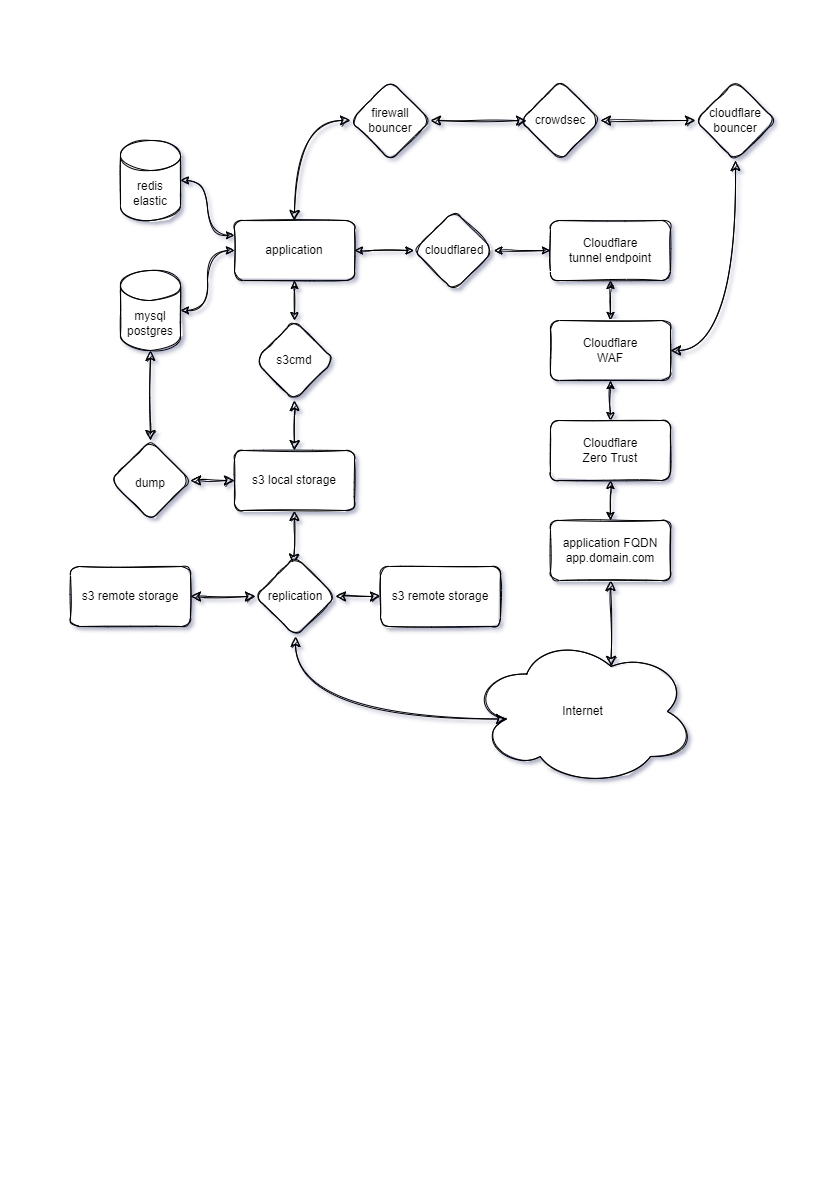

The diagram above was exported from draw.io. Its source (the exported page's mxGraphModel, read from the mxfile embedded in the PNG):
<mxGraphModel dx="877" dy="603" grid="1" gridSize="10" guides="1" tooltips="1" connect="1" arrows="0" fold="1" page="1" pageScale="1" pageWidth="827" pageHeight="1169" background="none" math="0" shadow="1">
  <root>
    <mxCell id="0" />
    <mxCell id="1" parent="0" />
    <mxCell id="GUHPt-Px8GTi0HaTw-G7-6" style="edgeStyle=orthogonalEdgeStyle;rounded=1;orthogonalLoop=1;jettySize=auto;html=1;exitX=1;exitY=0.5;exitDx=0;exitDy=0;entryX=0;entryY=0.5;entryDx=0;entryDy=0;startArrow=classic;startFill=1;curved=1;sketch=1;" edge="1" parent="1" source="GUHPt-Px8GTi0HaTw-G7-1" target="GUHPt-Px8GTi0HaTw-G7-4">
      <mxGeometry relative="1" as="geometry" />
    </mxCell>
    <mxCell id="GUHPt-Px8GTi0HaTw-G7-20" style="edgeStyle=orthogonalEdgeStyle;rounded=1;orthogonalLoop=1;jettySize=auto;html=1;exitX=0.5;exitY=1;exitDx=0;exitDy=0;entryX=0.5;entryY=0;entryDx=0;entryDy=0;startArrow=classic;startFill=1;curved=1;sketch=1;" edge="1" parent="1" source="GUHPt-Px8GTi0HaTw-G7-1" target="GUHPt-Px8GTi0HaTw-G7-16">
      <mxGeometry relative="1" as="geometry" />
    </mxCell>
    <mxCell id="GUHPt-Px8GTi0HaTw-G7-1" value="application" style="rounded=1;whiteSpace=wrap;html=1;sketch=1;" vertex="1" parent="1">
      <mxGeometry x="234" y="220" width="120" height="60" as="geometry" />
    </mxCell>
    <mxCell id="GUHPt-Px8GTi0HaTw-G7-11" style="edgeStyle=orthogonalEdgeStyle;rounded=1;orthogonalLoop=1;jettySize=auto;html=1;exitX=1;exitY=0.5;exitDx=0;exitDy=0;exitPerimeter=0;entryX=0;entryY=0.25;entryDx=0;entryDy=0;startArrow=classic;startFill=1;curved=1;sketch=1;" edge="1" parent="1" source="GUHPt-Px8GTi0HaTw-G7-2" target="GUHPt-Px8GTi0HaTw-G7-1">
      <mxGeometry relative="1" as="geometry" />
    </mxCell>
    <mxCell id="GUHPt-Px8GTi0HaTw-G7-2" value="redis&lt;br&gt;elastic" style="shape=cylinder3;whiteSpace=wrap;html=1;boundedLbl=1;backgroundOutline=1;size=15;rounded=1;sketch=1;" vertex="1" parent="1">
      <mxGeometry x="120" y="140" width="60" height="80" as="geometry" />
    </mxCell>
    <mxCell id="GUHPt-Px8GTi0HaTw-G7-12" style="edgeStyle=orthogonalEdgeStyle;rounded=1;orthogonalLoop=1;jettySize=auto;html=1;exitX=1;exitY=0.5;exitDx=0;exitDy=0;exitPerimeter=0;entryX=0;entryY=0.5;entryDx=0;entryDy=0;startArrow=classic;startFill=1;curved=1;sketch=1;" edge="1" parent="1" source="GUHPt-Px8GTi0HaTw-G7-3" target="GUHPt-Px8GTi0HaTw-G7-1">
      <mxGeometry relative="1" as="geometry" />
    </mxCell>
    <mxCell id="GUHPt-Px8GTi0HaTw-G7-3" value="mysql&lt;br&gt;postgres" style="shape=cylinder3;whiteSpace=wrap;html=1;boundedLbl=1;backgroundOutline=1;size=15;rounded=1;sketch=1;" vertex="1" parent="1">
      <mxGeometry x="120" y="270" width="60" height="80" as="geometry" />
    </mxCell>
    <mxCell id="GUHPt-Px8GTi0HaTw-G7-8" style="edgeStyle=orthogonalEdgeStyle;rounded=1;orthogonalLoop=1;jettySize=auto;html=1;exitX=1;exitY=0.5;exitDx=0;exitDy=0;startArrow=classic;startFill=1;curved=1;sketch=1;" edge="1" parent="1" source="GUHPt-Px8GTi0HaTw-G7-4" target="GUHPt-Px8GTi0HaTw-G7-7">
      <mxGeometry relative="1" as="geometry" />
    </mxCell>
    <mxCell id="GUHPt-Px8GTi0HaTw-G7-4" value="cloudflared" style="rhombus;whiteSpace=wrap;html=1;rounded=1;sketch=1;" vertex="1" parent="1">
      <mxGeometry x="413.5" y="210" width="80" height="80" as="geometry" />
    </mxCell>
    <mxCell id="GUHPt-Px8GTi0HaTw-G7-27" style="edgeStyle=orthogonalEdgeStyle;rounded=1;orthogonalLoop=1;jettySize=auto;html=1;exitX=0.5;exitY=1;exitDx=0;exitDy=0;entryX=0.5;entryY=0;entryDx=0;entryDy=0;startArrow=classic;startFill=1;curved=1;sketch=1;" edge="1" parent="1" source="GUHPt-Px8GTi0HaTw-G7-7" target="GUHPt-Px8GTi0HaTw-G7-13">
      <mxGeometry relative="1" as="geometry" />
    </mxCell>
    <mxCell id="GUHPt-Px8GTi0HaTw-G7-7" value="Cloudflare&lt;br&gt;tunnel endpoint" style="rounded=1;whiteSpace=wrap;html=1;sketch=1;" vertex="1" parent="1">
      <mxGeometry x="550" y="220" width="120" height="60" as="geometry" />
    </mxCell>
    <mxCell id="GUHPt-Px8GTi0HaTw-G7-9" value="Internet" style="ellipse;shape=cloud;whiteSpace=wrap;html=1;rounded=1;sketch=1;" vertex="1" parent="1">
      <mxGeometry x="470" y="636" width="225" height="150" as="geometry" />
    </mxCell>
    <mxCell id="GUHPt-Px8GTi0HaTw-G7-28" style="edgeStyle=orthogonalEdgeStyle;rounded=1;orthogonalLoop=1;jettySize=auto;html=1;exitX=0.5;exitY=1;exitDx=0;exitDy=0;startArrow=classic;startFill=1;curved=1;sketch=1;" edge="1" parent="1" source="GUHPt-Px8GTi0HaTw-G7-13" target="GUHPt-Px8GTi0HaTw-G7-14">
      <mxGeometry relative="1" as="geometry" />
    </mxCell>
    <mxCell id="GUHPt-Px8GTi0HaTw-G7-13" value="Cloudflare&lt;br&gt;WAF" style="rounded=1;whiteSpace=wrap;html=1;sketch=1;" vertex="1" parent="1">
      <mxGeometry x="550" y="320" width="120" height="60" as="geometry" />
    </mxCell>
    <mxCell id="GUHPt-Px8GTi0HaTw-G7-14" value="Cloudflare&lt;br&gt;Zero Trust" style="rounded=1;whiteSpace=wrap;html=1;sketch=1;" vertex="1" parent="1">
      <mxGeometry x="550" y="420" width="120" height="60" as="geometry" />
    </mxCell>
    <mxCell id="GUHPt-Px8GTi0HaTw-G7-55" style="edgeStyle=none;sketch=1;hachureGap=4;orthogonalLoop=1;jettySize=auto;html=1;exitX=0.5;exitY=1;exitDx=0;exitDy=0;entryX=0.5;entryY=0;entryDx=0;entryDy=0;fontFamily=Architects Daughter;fontSource=https%3A%2F%2Ffonts.googleapis.com%2Fcss%3Ffamily%3DArchitects%2BDaughter;fontSize=16;startArrow=classic;startFill=1;endArrow=classic;startSize=8;endSize=8;sourcePerimeterSpacing=8;targetPerimeterSpacing=8;endFill=1;curved=1;" edge="1" parent="1" source="GUHPt-Px8GTi0HaTw-G7-16" target="GUHPt-Px8GTi0HaTw-G7-17">
      <mxGeometry relative="1" as="geometry" />
    </mxCell>
    <mxCell id="GUHPt-Px8GTi0HaTw-G7-16" value="s3cmd" style="rhombus;whiteSpace=wrap;html=1;rounded=1;sketch=1;" vertex="1" parent="1">
      <mxGeometry x="254" y="320" width="80" height="80" as="geometry" />
    </mxCell>
    <mxCell id="GUHPt-Px8GTi0HaTw-G7-77" style="edgeStyle=orthogonalEdgeStyle;curved=1;sketch=1;hachureGap=4;orthogonalLoop=1;jettySize=auto;html=1;exitX=0.5;exitY=1;exitDx=0;exitDy=0;entryX=0.477;entryY=0.096;entryDx=0;entryDy=0;entryPerimeter=0;fontFamily=Helvetica;fontSize=12;startArrow=classic;startFill=1;endArrow=classic;endFill=1;startSize=8;endSize=8;sourcePerimeterSpacing=8;targetPerimeterSpacing=8;" edge="1" parent="1" source="GUHPt-Px8GTi0HaTw-G7-17" target="GUHPt-Px8GTi0HaTw-G7-19">
      <mxGeometry relative="1" as="geometry" />
    </mxCell>
    <mxCell id="GUHPt-Px8GTi0HaTw-G7-17" value="s3 local storage" style="rounded=1;whiteSpace=wrap;html=1;sketch=1;" vertex="1" parent="1">
      <mxGeometry x="234" y="450" width="120" height="60" as="geometry" />
    </mxCell>
    <mxCell id="GUHPt-Px8GTi0HaTw-G7-63" style="edgeStyle=orthogonalEdgeStyle;curved=1;sketch=1;hachureGap=4;orthogonalLoop=1;jettySize=auto;html=1;exitX=1;exitY=0.5;exitDx=0;exitDy=0;entryX=0;entryY=0.5;entryDx=0;entryDy=0;fontFamily=Helvetica;fontSize=12;startArrow=classic;startFill=1;endArrow=classic;endFill=1;startSize=8;endSize=8;sourcePerimeterSpacing=8;targetPerimeterSpacing=8;" edge="1" parent="1" source="GUHPt-Px8GTi0HaTw-G7-18" target="GUHPt-Px8GTi0HaTw-G7-19">
      <mxGeometry relative="1" as="geometry" />
    </mxCell>
    <mxCell id="GUHPt-Px8GTi0HaTw-G7-18" value="s3 remote storage" style="rounded=1;whiteSpace=wrap;html=1;sketch=1;" vertex="1" parent="1">
      <mxGeometry x="70" y="566" width="120" height="60" as="geometry" />
    </mxCell>
    <mxCell id="GUHPt-Px8GTi0HaTw-G7-62" style="edgeStyle=orthogonalEdgeStyle;sketch=1;hachureGap=4;orthogonalLoop=1;jettySize=auto;html=1;exitX=0.5;exitY=1;exitDx=0;exitDy=0;entryX=0.16;entryY=0.55;entryDx=0;entryDy=0;entryPerimeter=0;fontFamily=Helvetica;fontSize=12;startArrow=classic;startFill=1;endArrow=classic;endFill=1;startSize=8;endSize=8;sourcePerimeterSpacing=8;targetPerimeterSpacing=8;curved=1;" edge="1" parent="1" source="GUHPt-Px8GTi0HaTw-G7-19" target="GUHPt-Px8GTi0HaTw-G7-9">
      <mxGeometry relative="1" as="geometry" />
    </mxCell>
    <mxCell id="GUHPt-Px8GTi0HaTw-G7-64" style="edgeStyle=orthogonalEdgeStyle;curved=1;sketch=1;hachureGap=4;orthogonalLoop=1;jettySize=auto;html=1;exitX=1;exitY=0.5;exitDx=0;exitDy=0;entryX=0;entryY=0.5;entryDx=0;entryDy=0;fontFamily=Helvetica;fontSize=12;startArrow=classic;startFill=1;endArrow=classic;endFill=1;startSize=8;endSize=8;sourcePerimeterSpacing=8;targetPerimeterSpacing=8;" edge="1" parent="1" source="GUHPt-Px8GTi0HaTw-G7-19" target="GUHPt-Px8GTi0HaTw-G7-23">
      <mxGeometry relative="1" as="geometry" />
    </mxCell>
    <mxCell id="GUHPt-Px8GTi0HaTw-G7-19" value="replication" style="rhombus;whiteSpace=wrap;html=1;rounded=1;sketch=1;" vertex="1" parent="1">
      <mxGeometry x="255" y="556" width="80" height="80" as="geometry" />
    </mxCell>
    <mxCell id="GUHPt-Px8GTi0HaTw-G7-23" value="s3 remote storage" style="rounded=1;whiteSpace=wrap;html=1;sketch=1;" vertex="1" parent="1">
      <mxGeometry x="380" y="566" width="120" height="60" as="geometry" />
    </mxCell>
    <mxCell id="GUHPt-Px8GTi0HaTw-G7-44" style="sketch=1;hachureGap=4;orthogonalLoop=1;jettySize=auto;html=1;exitX=0.5;exitY=1;exitDx=0;exitDy=0;entryX=0.625;entryY=0.2;entryDx=0;entryDy=0;entryPerimeter=0;fontFamily=Architects Daughter;fontSource=https%3A%2F%2Ffonts.googleapis.com%2Fcss%3Ffamily%3DArchitects%2BDaughter;fontSize=16;endArrow=classic;startSize=8;endSize=8;sourcePerimeterSpacing=8;targetPerimeterSpacing=8;startArrow=classic;startFill=1;endFill=1;edgeStyle=orthogonalEdgeStyle;curved=1;" edge="1" parent="1" source="GUHPt-Px8GTi0HaTw-G7-35" target="GUHPt-Px8GTi0HaTw-G7-9">
      <mxGeometry relative="1" as="geometry" />
    </mxCell>
    <mxCell id="GUHPt-Px8GTi0HaTw-G7-35" value="application FQDN&lt;br&gt;app.domain.com" style="rounded=1;whiteSpace=wrap;html=1;sketch=1;" vertex="1" parent="1">
      <mxGeometry x="550" y="520" width="120" height="60" as="geometry" />
    </mxCell>
    <mxCell id="GUHPt-Px8GTi0HaTw-G7-39" style="edgeStyle=orthogonalEdgeStyle;rounded=1;orthogonalLoop=1;jettySize=auto;html=1;exitX=0.5;exitY=1;exitDx=0;exitDy=0;startArrow=classic;startFill=1;curved=1;sketch=1;" edge="1" parent="1" source="GUHPt-Px8GTi0HaTw-G7-14" target="GUHPt-Px8GTi0HaTw-G7-35">
      <mxGeometry relative="1" as="geometry">
        <mxPoint x="611" y="487.9999999999999" as="sourcePoint" />
        <mxPoint x="611" y="527.9999999999999" as="targetPoint" />
      </mxGeometry>
    </mxCell>
    <mxCell id="GUHPt-Px8GTi0HaTw-G7-75" style="edgeStyle=orthogonalEdgeStyle;curved=1;sketch=1;hachureGap=4;orthogonalLoop=1;jettySize=auto;html=1;exitX=1;exitY=0.5;exitDx=0;exitDy=0;entryX=0;entryY=0.5;entryDx=0;entryDy=0;fontFamily=Helvetica;fontSize=12;startArrow=classic;startFill=1;endArrow=classic;endFill=1;startSize=8;endSize=8;sourcePerimeterSpacing=8;targetPerimeterSpacing=8;" edge="1" parent="1" source="GUHPt-Px8GTi0HaTw-G7-58" target="GUHPt-Px8GTi0HaTw-G7-17">
      <mxGeometry relative="1" as="geometry" />
    </mxCell>
    <mxCell id="GUHPt-Px8GTi0HaTw-G7-76" style="edgeStyle=orthogonalEdgeStyle;curved=1;sketch=1;hachureGap=4;orthogonalLoop=1;jettySize=auto;html=1;exitX=0.5;exitY=0;exitDx=0;exitDy=0;entryX=0.5;entryY=1;entryDx=0;entryDy=0;entryPerimeter=0;fontFamily=Helvetica;fontSize=12;startArrow=classic;startFill=1;endArrow=classic;endFill=1;startSize=8;endSize=8;sourcePerimeterSpacing=8;targetPerimeterSpacing=8;" edge="1" parent="1" source="GUHPt-Px8GTi0HaTw-G7-58" target="GUHPt-Px8GTi0HaTw-G7-3">
      <mxGeometry relative="1" as="geometry" />
    </mxCell>
    <mxCell id="GUHPt-Px8GTi0HaTw-G7-58" value="&lt;font style=&quot;font-size: 12px;&quot; face=&quot;Helvetica&quot;&gt;dump&lt;/font&gt;" style="rhombus;whiteSpace=wrap;html=1;sketch=1;hachureGap=4;fontFamily=Architects Daughter;fontSource=https%3A%2F%2Ffonts.googleapis.com%2Fcss%3Ffamily%3DArchitects%2BDaughter;fontSize=20;rounded=1;" vertex="1" parent="1">
      <mxGeometry x="110" y="440" width="80" height="80" as="geometry" />
    </mxCell>
    <mxCell id="GUHPt-Px8GTi0HaTw-G7-74" style="edgeStyle=orthogonalEdgeStyle;curved=1;sketch=1;hachureGap=4;orthogonalLoop=1;jettySize=auto;html=1;exitX=1;exitY=0.5;exitDx=0;exitDy=0;entryX=0;entryY=0.5;entryDx=0;entryDy=0;fontFamily=Helvetica;fontSize=12;startArrow=classic;startFill=1;endArrow=classic;endFill=1;startSize=8;endSize=8;sourcePerimeterSpacing=8;targetPerimeterSpacing=8;" edge="1" parent="1" source="GUHPt-Px8GTi0HaTw-G7-65" target="GUHPt-Px8GTi0HaTw-G7-67">
      <mxGeometry relative="1" as="geometry" />
    </mxCell>
    <mxCell id="GUHPt-Px8GTi0HaTw-G7-65" value="crowdsec" style="rhombus;whiteSpace=wrap;html=1;rounded=1;sketch=1;hachureGap=4;fontFamily=Helvetica;fontSize=12;" vertex="1" parent="1">
      <mxGeometry x="520" y="80" width="80" height="80" as="geometry" />
    </mxCell>
    <mxCell id="GUHPt-Px8GTi0HaTw-G7-72" style="edgeStyle=orthogonalEdgeStyle;curved=1;sketch=1;hachureGap=4;orthogonalLoop=1;jettySize=auto;html=1;exitX=0;exitY=0.5;exitDx=0;exitDy=0;entryX=0.5;entryY=0;entryDx=0;entryDy=0;fontFamily=Helvetica;fontSize=12;startArrow=classic;startFill=1;endArrow=classic;endFill=1;startSize=8;endSize=8;sourcePerimeterSpacing=8;targetPerimeterSpacing=8;" edge="1" parent="1" source="GUHPt-Px8GTi0HaTw-G7-66" target="GUHPt-Px8GTi0HaTw-G7-1">
      <mxGeometry relative="1" as="geometry" />
    </mxCell>
    <mxCell id="GUHPt-Px8GTi0HaTw-G7-73" style="edgeStyle=orthogonalEdgeStyle;curved=1;sketch=1;hachureGap=4;orthogonalLoop=1;jettySize=auto;html=1;exitX=1;exitY=0.5;exitDx=0;exitDy=0;entryX=0.076;entryY=0.502;entryDx=0;entryDy=0;entryPerimeter=0;fontFamily=Helvetica;fontSize=12;startArrow=classic;startFill=1;endArrow=classic;endFill=1;startSize=8;endSize=8;sourcePerimeterSpacing=8;targetPerimeterSpacing=8;" edge="1" parent="1" source="GUHPt-Px8GTi0HaTw-G7-66" target="GUHPt-Px8GTi0HaTw-G7-65">
      <mxGeometry relative="1" as="geometry" />
    </mxCell>
    <mxCell id="GUHPt-Px8GTi0HaTw-G7-66" value="firewall&lt;br&gt;bouncer" style="rhombus;whiteSpace=wrap;html=1;rounded=1;sketch=1;hachureGap=4;fontFamily=Helvetica;fontSize=12;" vertex="1" parent="1">
      <mxGeometry x="350" y="80" width="80" height="80" as="geometry" />
    </mxCell>
    <mxCell id="GUHPt-Px8GTi0HaTw-G7-71" style="edgeStyle=orthogonalEdgeStyle;curved=1;sketch=1;hachureGap=4;orthogonalLoop=1;jettySize=auto;html=1;exitX=0.5;exitY=1;exitDx=0;exitDy=0;entryX=1;entryY=0.5;entryDx=0;entryDy=0;fontFamily=Helvetica;fontSize=12;startArrow=classic;startFill=1;endArrow=classic;endFill=1;startSize=8;endSize=8;sourcePerimeterSpacing=8;targetPerimeterSpacing=8;" edge="1" parent="1" source="GUHPt-Px8GTi0HaTw-G7-67" target="GUHPt-Px8GTi0HaTw-G7-13">
      <mxGeometry relative="1" as="geometry" />
    </mxCell>
    <mxCell id="GUHPt-Px8GTi0HaTw-G7-67" value="cloudflare&lt;br&gt;bouncer" style="rhombus;whiteSpace=wrap;html=1;rounded=1;sketch=1;hachureGap=4;fontFamily=Helvetica;fontSize=12;" vertex="1" parent="1">
      <mxGeometry x="695" y="80" width="80" height="80" as="geometry" />
    </mxCell>
  </root>
</mxGraphModel>